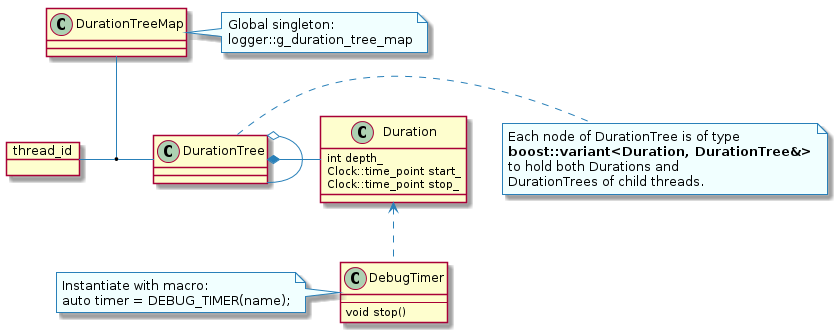

The diagram above was rendered by PlantUML. Its source (embedded in the PNG):
@startuml
skinparam backgroundColor white

skinparam note {
    BackgroundColor #F1FFFF
    BorderColor #2980B9
}

skinparam activity {
    BackgroundColor #BDE3FF
    ArrowColor #2980B9
    BorderColor #2980B9
    StartColor #227BC6
    EndColor #227BC6
    BarColor #227BC6
}

skinparam sequence {
    ArrowColor  #2980B9
    DividerBackgroundColor  #BDE3FF
    GroupBackgroundColor    #BDE3FF
    LifeLineBackgroundColor white
    LifeLineBorderColor #2980B9
    ParticipantBackgroundColor  #BDE3FF
    ParticipantBorderColor  #2980B9
    BoxLineColor    #2980B9
    BoxBackgroundColor  #DDDDDD
}

skinparam actorBackgroundColor #FEFECE
skinparam actorBorderColor    #A80036

skinparam usecaseArrowColor   #A80036
skinparam usecaseBackgroundColor  #FEFECE
skinparam usecaseBorderColor  #A80036

skinparam classArrowColor #A80036
skinparam classBackgroundColor    #FEFECE
skinparam classBorderColor    #A80036

skinparam objectArrowColor    #A80036
skinparam objectBackgroundColor   #FEFECE
skinparam objectBorderColor   #A80036

skinparam packageBackgroundColor  #FEFECE
skinparam packageBorderColor  #A80036

skinparam stereotypeCBackgroundColor  #ADD1B2
skinparam stereotypeABackgroundColor  #A9DCDF
skinparam stereotypeIBackgroundColor  #B4A7E5
skinparam stereotypeEBackgroundColor  #EB937F

skinparam componentArrowColor #A80036
skinparam componentBackgroundColor    #FEFECE
skinparam componentBorderColor    #A80036
skinparam componentInterfaceBackgroundColor   #FEFECE
skinparam componentInterfaceBorderColor   #A80036

skinparam stateBackgroundColor #BDE3FF
skinparam stateBorderColor #2980B9
skinparam stateArrowColor #2980B9
skinparam stateStartColor black
skinparam stateEndColor   black
object thread_id
class DurationTree
note right: Each node of DurationTree is of type\n**boost::variant<Duration, DurationTree&>**\nto hold both Durations and\nDurationTrees of child threads.
class DurationTreeMap
note right: Global singleton:\nlogger::g_duration_tree_map
class Duration {
  int depth_
  Clock::time_point start_
  Clock::time_point stop_
}
thread_id - DurationTree
DurationTreeMap -- (thread_id, DurationTree)
DurationTree o- DurationTree
DurationTree *- Duration
class DebugTimer {
  ---
  void stop()
}
note left: Instantiate with macro:\nauto timer = DEBUG_TIMER(name);
Duration <.. DebugTimer
@enduml